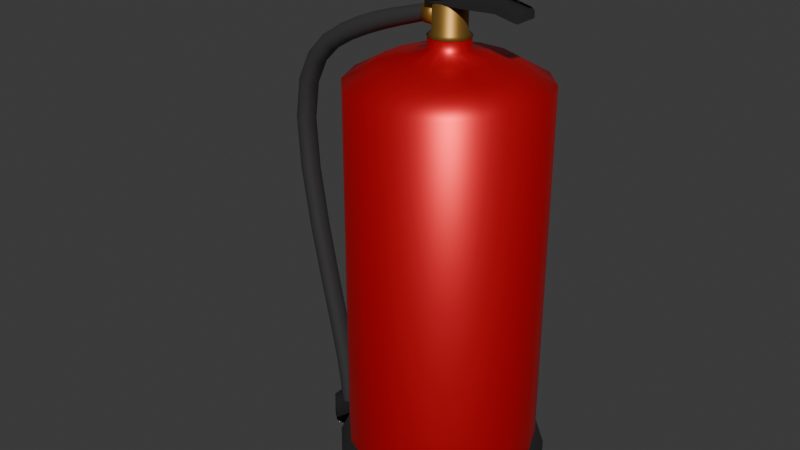 # Source: extintor.blend  (saved by Blender 5.1.29; exported with 4.5.12 LTS)
import bpy
from mathutils import Matrix  # noqa: F401  (used for matrix-valued properties, if any)

bpy.ops.wm.read_factory_settings(use_empty=True)
scene = bpy.context.scene
scene.name = 'Scene'

# ---- collections
col_collection = bpy.data.collections.new('Collection'); scene.collection.children.link(col_collection)

# ---- materials (node trees are filled in below, after node groups)
mat_lata = bpy.data.materials.new('Lata')
mat_plastico = bpy.data.materials.new('Plastico')
mat_material_001 = bpy.data.materials.new('Material.001')
mat_mangueira = bpy.data.materials.new('Mangueira')

# ---- material node trees
mat_lata.use_nodes = True; mat_lata.node_tree.nodes.clear()
_N = mat_lata.node_tree.nodes; _L = mat_lata.node_tree.links
n0 = _N.new('ShaderNodeBsdfPrincipled'); n0.name = 'Principled BSDF'; n0.location = (-200, 100)
n0.inputs[0].default_value = (0.8, 0.007722, 0.01715, 1.0)
n0.inputs[1].default_value = 0.5698
n0.inputs[2].default_value = 0.4186
n1 = _N.new('ShaderNodeOutputMaterial'); n1.name = 'Material Output'; n1.location = (200, 100)
_L.new(n0.outputs[0], n1.inputs[0])
n1.is_active_output = True
mat_plastico.use_nodes = True; mat_plastico.node_tree.nodes.clear()
_N = mat_plastico.node_tree.nodes; _L = mat_plastico.node_tree.links
n0 = _N.new('ShaderNodeBsdfPrincipled'); n0.name = 'Principled BSDF'; n0.location = (-200, 100)
n0.inputs[0].default_value = (0.00973, 0.00973, 0.00973, 1.0)
n0.inputs[2].default_value = 1.0
n1 = _N.new('ShaderNodeOutputMaterial'); n1.name = 'Material Output'; n1.location = (200, 100)
_L.new(n0.outputs[0], n1.inputs[0])
n1.is_active_output = True
mat_material_001.use_nodes = True; mat_material_001.node_tree.nodes.clear()
_N = mat_material_001.node_tree.nodes; _L = mat_material_001.node_tree.links
n0 = _N.new('ShaderNodeBsdfPrincipled'); n0.name = 'Principled BSDF'; n0.location = (-200, 100)
n0.inputs[0].default_value = (0.4205, 0.2312, 0.05216, 1.0)
n0.inputs[1].default_value = 0.814
n1 = _N.new('ShaderNodeOutputMaterial'); n1.name = 'Material Output'; n1.location = (200, 100)
_L.new(n0.outputs[0], n1.inputs[0])
n1.is_active_output = True
mat_mangueira.use_nodes = True; mat_mangueira.node_tree.nodes.clear()
_N = mat_mangueira.node_tree.nodes; _L = mat_mangueira.node_tree.links
n0 = _N.new('ShaderNodeBsdfPrincipled'); n0.name = 'Principled BSDF'; n0.location = (-200, 100)
n0.inputs[0].default_value = (0.0436, 0.0436, 0.0436, 1.0)
n0.inputs[2].default_value = 0.3721
n1 = _N.new('ShaderNodeOutputMaterial'); n1.name = 'Material Output'; n1.location = (200, 100)
_L.new(n0.outputs[0], n1.inputs[0])
n1.is_active_output = True

# ---- world
world_world = bpy.data.worlds.new('World'); scene.world = world_world
world_world.use_nodes = True; world_world.node_tree.nodes.clear()
_N = world_world.node_tree.nodes; _L = world_world.node_tree.links
n0 = _N.new('ShaderNodeOutputWorld'); n0.name = 'World Output'; n0.location = (200, 100)
n1 = _N.new('ShaderNodeBackground'); n1.name = 'Background'; n1.location = (-200, 100)
n1.inputs[0].default_value = (0.05088, 0.05088, 0.05088, 1.0)
_L.new(n1.outputs[0], n0.inputs[0])
n0.is_active_output = True
world_world.color = (0.05088, 0.05088, 0.05088)
world_world.sun_shadow_jitter_overblur = 0.0

# ---- meshes
me_circle = bpy.data.meshes.new('Circle')
me_circle.from_pydata([(-0.1509, 0.7585, 0.0), (-0.4296, 0.643, 0.0), (-0.643, 0.4296, 0.0), (-0.7585, 0.1509, 0.0), (-0.7585, -0.1509, 0.0), (-0.643, -0.4296, 0.0), (-0.4296, -0.643, 0.0), (-0.1509, -0.7585, 0.0), (0.1509, -0.7585, 0.0), (0.4296, -0.643, 0.0), (0.643, -0.4296, 0.0), (0.7585, -0.1509, 0.0), (0.7585, 0.1509, 0.0), (0.643, 0.4296, 0.0), (0.4296, 0.643, 0.0), (0.1509, 0.7585, 0.0), (-0.1509, 0.7585, 3.314), (-0.4296, 0.643, 3.314), (-0.643, 0.4296, 3.314), (-0.7585, 0.1509, 3.314), (-0.7585, -0.1509, 3.314), (-0.643, -0.4296, 3.314), (-0.4296, -0.643, 3.314), (-0.1509, -0.7585, 3.314), (0.1509, -0.7585, 3.314), (0.4296, -0.643, 3.314), (0.643, -0.4296, 3.314), (0.7585, -0.1509, 3.314), (0.7585, 0.1509, 3.314), (0.643, 0.4296, 3.314), (0.4296, 0.643, 3.314), (0.1509, 0.7585, 3.314), (-0.03133, 0.1575, 3.566), (-0.08922, 0.1335, 3.566), (-0.1335, 0.08922, 3.566), (-0.1575, 0.03133, 3.566), (-0.1575, -0.03133, 3.566), (-0.1335, -0.08922, 3.566), (-0.08922, -0.1335, 3.566), (-0.03133, -0.1575, 3.566), (0.03133, -0.1575, 3.566), (0.08922, -0.1335, 3.566), (0.1335, -0.08922, 3.566), (0.1575, -0.03133, 3.566), (0.1575, 0.03133, 3.566), (0.1335, 0.08922, 3.566), (0.08922, 0.1335, 3.566), (0.03133, 0.1575, 3.566), (0.1028, -0.5166, 3.456), (-0.438, 0.2927, 3.456), (0.1028, 0.5166, 3.456), (0.2927, -0.438, 3.456), (-0.5166, 0.1028, 3.456), (0.438, -0.2927, 3.456), (-0.5166, -0.1028, 3.456), (0.5166, -0.1028, 3.456), (-0.438, -0.2927, 3.456), (0.5166, 0.1028, 3.456), (-0.2927, -0.438, 3.456), (0.438, 0.2927, 3.456), (-0.1028, 0.5166, 3.456), (-0.1028, -0.5166, 3.456), (0.2927, 0.438, 3.456), (-0.2927, 0.438, 3.456), (-0.03133, 0.1575, 3.661), (-0.08922, 0.1335, 3.661), (-0.1335, 0.08922, 3.661), (-0.1575, 0.03133, 3.661), (-0.1575, -0.03133, 3.661), (-0.1335, -0.08922, 3.661), (-0.08922, -0.1335, 3.661), (-0.03133, -0.1575, 3.661), (0.03133, -0.1575, 3.661), (0.08922, -0.1335, 3.661), (0.1335, -0.08922, 3.661), (0.1575, -0.03133, 3.661), (0.1575, 0.03133, 3.661), (0.1335, 0.08922, 3.661), (0.08922, 0.1335, 3.661), (0.03133, 0.1575, 3.661), (-0.2858, 0.1909, 3.511), (0.1909, -0.2858, 3.511), (-0.3371, 0.06705, 3.511), (0.2858, -0.1909, 3.511), (-0.3371, -0.06705, 3.511), (0.3371, -0.06705, 3.511), (-0.2858, -0.1909, 3.511), (0.3371, 0.06705, 3.511), (-0.1909, -0.2858, 3.511), (0.2858, 0.1909, 3.511), (-0.06705, 0.3371, 3.511), (-0.06705, -0.3371, 3.511), (0.1909, 0.2858, 3.511), (-0.1909, 0.2858, 3.511), (0.06705, -0.3371, 3.511), (0.06705, 0.3371, 3.511)], [], [(17, 18, 49, 63), (11, 12, 28, 27), (5, 6, 22, 21), (12, 13, 29, 28), (6, 7, 23, 22), (15, 0, 16, 31), (13, 14, 30, 29), (0, 1, 17, 16), (7, 8, 24, 23), (14, 15, 31, 30), (1, 2, 18, 17), (8, 9, 25, 24), (2, 3, 19, 18), (9, 10, 26, 25), (3, 4, 20, 19), (10, 11, 27, 26), (81, 41, 40, 94), (42, 43, 75, 74), (31, 16, 60, 50), (82, 35, 34, 80), (83, 42, 41, 81), (84, 36, 35, 82), (85, 43, 42, 83), (86, 37, 36, 84), (87, 44, 43, 85), (88, 38, 37, 86), (89, 45, 44, 87), (91, 39, 38, 88), (92, 46, 45, 89), (93, 33, 32, 90), (94, 40, 39, 91), (95, 47, 46, 92), (24, 25, 51, 48), (35, 36, 68, 67), (90, 32, 47, 95), (30, 31, 50, 62), (23, 24, 48, 61), (16, 17, 63, 60), (29, 30, 62, 59), (18, 19, 52, 49), (22, 23, 61, 58), (28, 29, 59, 57), (21, 22, 58, 56), (27, 28, 57, 55), (20, 21, 56, 54), (26, 27, 55, 53), (19, 20, 54, 52), (25, 26, 53, 51), (93, 80, 34, 33), (36, 37, 69, 68), (43, 44, 76, 75), (37, 38, 70, 69), (44, 45, 77, 76), (38, 39, 71, 70), (47, 32, 64, 79), (45, 46, 78, 77), (32, 33, 65, 64), (39, 40, 72, 71), (46, 47, 79, 78), (33, 34, 66, 65), (40, 41, 73, 72), (34, 35, 67, 66), (41, 42, 74, 73), (4, 5, 21, 20), (63, 49, 80, 93), (60, 90, 95, 50), (50, 95, 92, 62), (48, 94, 91, 61), (63, 93, 90, 60), (62, 92, 89, 59), (61, 91, 88, 58), (59, 89, 87, 57), (58, 88, 86, 56), (57, 87, 85, 55), (56, 86, 84, 54), (55, 85, 83, 53), (54, 84, 82, 52), (53, 83, 81, 51), (52, 82, 80, 49), (51, 81, 94, 48)])
me_circle.polygons.foreach_set('use_smooth', [True] * 80)
_uv = me_circle.uv_layers.new(name='UVMap')
_uv.uv.foreach_set('vector', [0.0, 0.0, 0.0, 0.0, 0.0, 0.0, 0.0, 0.0, 0.0, 0.0, 0.0, 0.0, 0.0, 0.0, 0.0, 0.0, 0.0, 0.0, 0.0, 0.0, 0.0, 0.0, 0.0, 0.0, 0.0, 0.0, 0.0, 0.0, 0.0, 0.0, 0.0, 0.0, 0.0, 0.0, 0.0, 0.0, 0.0, 0.0, 0.0, 0.0, 0.0, 0.0, 0.0, 0.0, 0.0, 0.0, 0.0, 0.0, 0.0, 0.0, 0.0, 0.0, 0.0, 0.0, 0.0, 0.0, 0.0, 0.0, 0.0, 0.0, 0.0, 0.0, 0.0, 0.0, 0.0, 0.0, 0.0, 0.0, 0.0, 0.0, 0.0, 0.0, 0.0, 0.0, 0.0, 0.0, 0.0, 0.0, 0.0, 0.0, 0.0, 0.0, 0.0, 0.0, 0.0, 0.0, 0.0, 0.0, 0.0, 0.0, 0.0, 0.0, 0.0, 0.0, 0.0, 0.0, 0.0, 0.0, 0.0, 0.0, 0.0, 0.0, 0.0, 0.0, 0.0, 0.0, 0.0, 0.0, 0.0, 0.0, 0.0, 0.0, 0.0, 0.0, 0.0, 0.0, 0.0, 0.0, 0.0, 0.0, 0.0, 0.0, 0.0, 0.0, 0.0, 0.0, 0.0, 0.0, 0.0, 0.0, 0.0, 0.0, 0.0, 0.0, 0.0, 0.0, 0.0, 0.0, 0.0, 0.0, 0.0, 0.0, 0.0, 0.0, 0.0, 0.0, 0.0, 0.0, 0.0, 0.0, 0.0, 0.0, 0.0, 0.0, 0.0, 0.0, 0.0, 0.0, 0.0, 0.0, 0.0, 0.0, 0.0, 0.0, 0.0, 0.0, 0.0, 0.0, 0.0, 0.0, 0.0, 0.0, 0.0, 0.0, 0.0, 0.0, 0.0, 0.0, 0.0, 0.0, 0.0, 0.0, 0.0, 0.0, 0.0, 0.0, 0.0, 0.0, 0.0, 0.0, 0.0, 0.0, 0.0, 0.0, 0.0, 0.0, 0.0, 0.0, 0.0, 0.0, 0.0, 0.0, 0.0, 0.0, 0.0, 0.0, 0.0, 0.0, 0.0, 0.0, 0.0, 0.0, 0.0, 0.0, 0.0, 0.0, 0.0, 0.0, 0.0, 0.0, 0.0, 0.0, 0.0, 0.0, 0.0, 0.0, 0.0, 0.0, 0.0, 0.0, 0.0, 0.0, 0.0, 0.0, 0.0, 0.0, 0.0, 0.0, 0.0, 0.0, 0.0, 0.0, 0.0, 0.0, 0.0, 0.0, 0.0, 0.0, 0.0, 0.0, 0.0, 0.0, 0.0, 0.0, 0.0, 0.0, 0.0, 0.0, 0.0, 0.0, 0.0, 0.0, 0.0, 0.0, 0.0, 0.0, 0.0, 0.0, 0.0, 0.0, 0.0, 0.0, 0.0, 0.0, 0.0, 0.0, 0.0, 0.0, 0.0, 0.0, 0.0, 0.0, 0.0, 0.0, 0.0, 0.0, 0.0, 0.0, 0.0, 0.0, 0.0, 0.0, 0.0, 0.0, 0.0, 0.0, 0.0, 0.0, 0.0, 0.0, 0.0, 0.0, 0.0, 0.0, 0.0, 0.0, 0.0, 0.0, 0.0, 0.0, 0.0, 0.0, 0.0, 0.0, 0.0, 0.0, 0.0, 0.0, 0.0, 0.0, 0.0, 0.0, 0.0, 0.0, 0.0, 0.0, 0.0, 0.0, 0.0, 0.0, 0.0, 0.0, 0.0, 0.0, 0.0, 0.0, 0.0, 0.0, 0.0, 0.0, 0.0, 0.0, 0.0, 0.0, 0.0, 0.0, 0.0, 0.0, 0.0, 0.0, 0.0, 0.0, 0.0, 0.0, 0.0, 0.0, 0.0, 0.0, 0.0, 0.0, 0.0, 0.0, 0.0, 0.0, 0.0, 0.0, 0.0, 0.0, 0.0, 0.0, 0.0, 0.0, 0.0, 0.0, 0.0, 0.0, 0.0, 0.0, 0.0, 0.0, 0.0, 0.0, 0.0, 0.0, 0.0, 0.0, 0.0, 0.0, 0.0, 0.0, 0.0, 0.0, 0.0, 0.0, 0.0, 0.0, 0.0, 0.0, 0.0, 0.0, 0.0, 0.0, 0.0, 0.0, 0.0, 0.0, 0.0, 0.0, 0.0, 0.0, 0.0, 0.0, 0.0, 0.0, 0.0, 0.0, 0.0, 0.0, 0.0, 0.0, 0.0, 0.0, 0.0, 0.0, 0.0, 0.0, 0.0, 0.0, 0.0, 0.0, 0.0, 0.0, 0.0, 0.0, 0.0, 0.0, 0.0, 0.0, 0.0, 0.0, 0.0, 0.0, 0.0, 0.0, 0.0, 0.0, 0.0, 0.0, 0.0, 0.0, 0.0, 0.0, 0.0, 0.0, 0.0, 0.0, 0.0, 0.0, 0.0, 0.0, 0.0, 0.0, 0.0, 0.0, 0.0, 0.0, 0.0, 0.0, 0.0, 0.0, 0.0, 0.0, 0.0, 0.0, 0.0, 0.0, 0.0, 0.0, 0.0, 0.0, 0.0, 0.0, 0.0, 0.0, 0.0, 0.0, 0.0, 0.0, 0.0, 0.0, 0.0, 0.0, 0.0, 0.0, 0.0, 0.0, 0.0, 0.0, 0.0, 0.0, 0.0, 0.0, 0.0, 0.0, 0.0, 0.0, 0.0, 0.0, 0.0, 0.0, 0.0, 0.0, 0.0, 0.0, 0.0, 0.0, 0.0, 0.0, 0.0, 0.0, 0.0, 0.0, 0.0, 0.0, 0.0, 0.0, 0.0, 0.0, 0.0, 0.0, 0.0, 0.0, 0.0, 0.0, 0.0, 0.0, 0.0, 0.0, 0.0, 0.0, 0.0, 0.0, 0.0, 0.0, 0.0, 0.0, 0.0, 0.0, 0.0, 0.0, 0.0, 0.0, 0.0, 0.0, 0.0, 0.0, 0.0, 0.0, 0.0, 0.0, 0.0, 0.0, 0.0, 0.0, 0.0, 0.0, 0.0, 0.0, 0.0, 0.0, 0.0, 0.0, 0.0, 0.0, 0.0, 0.0, 0.0, 0.0, 0.0, 0.0, 0.0, 0.0, 0.0, 0.0, 0.0, 0.0, 0.0, 0.0, 0.0, 0.0, 0.0, 0.0, 0.0, 0.0, 0.0, 0.0, 0.0, 0.0, 0.0, 0.0, 0.0, 0.0, 0.0, 0.0, 0.0, 0.0, 0.0, 0.0, 0.0, 0.0, 0.0, 0.0, 0.0, 0.0, 0.0, 0.0, 0.0, 0.0, 0.0, 0.0, 0.0, 0.0, 0.0, 0.0, 0.0, 0.0, 0.0, 0.0, 0.0, 0.0, 0.0, 0.0, 0.0, 0.0, 0.0, 0.0, 0.0, 0.0, 0.0, 0.0])
me_circle.materials.append(mat_lata)
me_circle.update()
me_circle_001 = bpy.data.meshes.new('Circle.001')
me_circle_001.from_pydata([(-0.207, 1.041, 0.0), (-0.5896, 0.8824, 0.0), (-0.8824, 0.5896, 0.0), (-1.041, 0.207, 0.0), (-1.041, -0.207, 0.0), (-0.8824, -0.5896, 0.0), (-0.5896, -0.8824, 0.0), (-0.207, -1.041, 0.0), (0.207, -1.041, 0.0), (0.5896, -0.8824, 0.0), (0.8824, -0.5896, 0.0), (1.041, -0.207, 0.0), (1.041, 0.207, 0.0), (0.8824, 0.5896, 0.0), (0.5896, 0.8824, 0.0), (0.207, 1.041, 0.0), (-0.207, 1.041, 0.4934), (-0.5896, 0.8824, 0.4934), (-0.8824, 0.5896, 0.4934), (-1.041, 0.207, 0.4934), (-1.041, -0.207, 0.4934), (-0.8824, -0.5896, 0.4934), (-0.5896, -0.8824, 0.4934), (-0.207, -1.041, 0.4934), (0.207, -1.041, 0.4934), (0.5896, -0.8824, 0.4934), (0.8824, -0.5896, 0.4934), (1.041, -0.207, 0.4934), (1.041, 0.207, 0.4934), (0.8824, 0.5896, 0.4934), (0.5896, 0.8824, 0.4934), (0.207, 1.041, 0.4934), (-0.189, 0.9501, 0.6251), (-0.5382, 0.8055, 0.6251), (-0.8055, 0.5382, 0.6251), (-0.9501, 0.189, 0.6251), (-0.9501, -0.189, 0.6251), (-0.8055, -0.5382, 0.6251), (-0.5382, -0.8055, 0.6251), (-0.189, -0.9501, 0.6251), (0.189, -0.9501, 0.6251), (0.5382, -0.8055, 0.6251), (0.8055, -0.5382, 0.6251), (0.9501, -0.189, 0.6251), (0.9501, 0.189, 0.6251), (0.8055, 0.5382, 0.6251), (0.5382, 0.8055, 0.6251), (0.189, 0.9501, 0.6251), (-1.041, 0.1452, 0.112), (-1.041, -0.1452, 0.112), (-1.041, 0.1452, 0.3814), (-1.041, -0.1452, 0.3814), (-1.369, 0.1452, 0.112), (-1.369, -0.1452, 0.112), (-1.369, 0.1452, 0.3814), (-1.369, -0.1452, 0.3814), (-1.461, 0.06812, 0.112), (-1.461, -0.06812, 0.112), (-1.461, 0.06812, 0.3814), (-1.461, -0.06812, 0.3814)], [], [(0, 1, 2, 3, 4, 5, 6, 7, 8, 9, 10, 11, 12, 13, 14, 15), (31, 30, 46, 47), (13, 12, 28, 29), (6, 5, 21, 22), (14, 13, 29, 30), (7, 6, 22, 23), (15, 14, 30, 31), (8, 7, 23, 24), (1, 0, 16, 17), (0, 15, 31, 16), (9, 8, 24, 25), (2, 1, 17, 18), (10, 9, 25, 26), (3, 2, 18, 19), (11, 10, 26, 27), (4, 3, 48, 49), (12, 11, 27, 28), (5, 4, 20, 21), (32, 47, 46, 45, 44, 43, 42, 41, 40, 39, 38, 37, 36, 35, 34, 33), (24, 23, 39, 40), (17, 16, 32, 33), (16, 31, 47, 32), (25, 24, 40, 41), (18, 17, 33, 34), (26, 25, 41, 42), (19, 18, 34, 35), (27, 26, 42, 43), (20, 19, 35, 36), (28, 27, 43, 44), (21, 20, 36, 37), (29, 28, 44, 45), (22, 21, 37, 38), (30, 29, 45, 46), (23, 22, 38, 39), (48, 50, 54, 52), (20, 4, 49, 51), (3, 19, 50, 48), (19, 20, 51, 50), (55, 53, 57, 59), (49, 48, 52, 53), (51, 49, 53, 55), (50, 51, 55, 54), (57, 56, 58, 59), (54, 55, 59, 58), (52, 54, 58, 56), (53, 52, 56, 57)])
me_circle_001.polygons.foreach_set('use_smooth', [True] * 46)
_uv = me_circle_001.uv_layers.new(name='UVMap')
_uv.uv.foreach_set('vector', [0.0, 0.0, 0.0, 0.0, 0.0, 0.0, 0.0, 0.0, 0.0, 0.0, 0.0, 0.0, 0.0, 0.0, 0.0, 0.0, 0.0, 0.0, 0.0, 0.0, 0.0, 0.0, 0.0, 0.0, 0.0, 0.0, 0.0, 0.0, 0.0, 0.0, 0.0, 0.0, 0.0, 0.0, 0.0, 0.0, 0.0, 0.0, 0.0, 0.0, 0.0, 0.0, 0.0, 0.0, 0.0, 0.0, 0.0, 0.0, 0.0, 0.0, 0.0, 0.0, 0.0, 0.0, 0.0, 0.0, 0.0, 0.0, 0.0, 0.0, 0.0, 0.0, 0.0, 0.0, 0.0, 0.0, 0.0, 0.0, 0.0, 0.0, 0.0, 0.0, 0.0, 0.0, 0.0, 0.0, 0.0, 0.0, 0.0, 0.0, 0.0, 0.0, 0.0, 0.0, 0.0, 0.0, 0.0, 0.0, 0.0, 0.0, 0.0, 0.0, 0.0, 0.0, 0.0, 0.0, 0.0, 0.0, 0.0, 0.0, 0.0, 0.0, 0.0, 0.0, 0.0, 0.0, 0.0, 0.0, 0.0, 0.0, 0.0, 0.0, 0.0, 0.0, 0.0, 0.0, 0.0, 0.0, 0.0, 0.0, 0.0, 0.0, 0.0, 0.0, 0.0, 0.0, 0.0, 0.0, 0.0, 0.0, 0.0, 0.0, 0.0, 0.0, 0.0, 0.0, 0.0, 0.0, 0.0, 0.0, 0.0, 0.0, 0.0, 0.0, 0.0, 0.0, 0.0, 0.0, 0.0, 0.0, 0.0, 0.0, 0.0, 0.0, 0.0, 0.0, 0.0, 0.0, 0.0, 0.0, 0.0, 0.0, 0.0, 0.0, 0.0, 0.0, 0.0, 0.0, 0.0, 0.0, 0.0, 0.0, 0.0, 0.0, 0.0, 0.0, 0.0, 0.0, 0.0, 0.0, 0.0, 0.0, 0.0, 0.0, 0.0, 0.0, 0.0, 0.0, 0.0, 0.0, 0.0, 0.0, 0.0, 0.0, 0.0, 0.0, 0.0, 0.0, 0.0, 0.0, 0.0, 0.0, 0.0, 0.0, 0.0, 0.0, 0.0, 0.0, 0.0, 0.0, 0.0, 0.0, 0.0, 0.0, 0.0, 0.0, 0.0, 0.0, 0.0, 0.0, 0.0, 0.0, 0.0, 0.0, 0.0, 0.0, 0.0, 0.0, 0.0, 0.0, 0.0, 0.0, 0.0, 0.0, 0.0, 0.0, 0.0, 0.0, 0.0, 0.0, 0.0, 0.0, 0.0, 0.0, 0.0, 0.0, 0.0, 0.0, 0.0, 0.0, 0.0, 0.0, 0.0, 0.0, 0.0, 0.0, 0.0, 0.0, 0.0, 0.0, 0.0, 0.0, 0.0, 0.0, 0.0, 0.0, 0.0, 0.0, 0.0, 0.0, 0.0, 0.0, 0.0, 0.0, 0.0, 0.0, 0.0, 0.0, 0.0, 0.0, 0.0, 0.0, 0.0, 0.0, 0.0, 0.0, 0.0, 0.0, 0.0, 0.0, 0.0, 0.0, 0.0, 0.0, 0.0, 0.0, 0.0, 0.0, 0.0, 0.0, 0.0, 0.0, 0.0, 0.0, 0.0, 0.0, 0.0, 0.0, 0.0, 0.0, 0.0, 0.0, 0.0, 0.0, 0.0, 0.0, 0.0, 0.0, 0.0, 0.0, 0.0, 0.0, 0.0, 0.0, 0.0, 0.0, 0.0, 0.0, 0.0, 0.0, 0.0, 0.0, 0.0, 0.0, 0.0, 0.0, 0.0, 0.0, 0.0, 0.0, 0.0, 0.0, 0.0, 0.0, 0.0, 0.0, 0.0, 0.0, 0.0, 0.0, 0.0, 0.0, 0.0, 0.0, 0.0, 0.0, 0.0, 0.0, 0.0, 0.0, 0.0, 0.0, 0.0, 0.0, 0.0, 0.0, 0.0, 0.0, 0.0, 0.0, 0.0, 0.0, 0.0, 0.0, 0.0, 0.0, 0.0, 0.0, 0.0, 0.0, 0.0, 0.0, 0.0, 0.0, 0.0, 0.0, 0.0, 0.0, 0.0, 0.0, 0.0, 0.0, 0.0, 0.0, 0.0, 0.0, 0.0, 0.0, 0.0, 0.0, 0.0, 0.0, 0.0, 0.0, 0.0, 0.0, 0.0, 0.0, 0.0, 0.0, 0.0, 0.0, 0.0, 0.0, 0.0, 0.0])
me_circle_001.materials.append(mat_plastico)
me_circle_001.update()
me_circle_003 = bpy.data.meshes.new('Circle.003')
me_circle_003.from_pydata([(-0.162, 0.8143, 0.1908), (-0.4613, 0.6904, 0.1908), (-0.6904, 0.4613, 0.1908), (-0.8143, 0.162, 0.1908), (-0.8143, -0.162, 0.1908), (-0.6904, -0.4613, 0.1908), (-0.4613, -0.6904, 0.1908), (-0.162, -0.8143, 0.1908), (0.162, -0.8143, 0.1908), (0.4613, -0.6904, 0.1908), (0.6904, -0.4613, 0.1908), (0.8143, -0.162, 0.1908), (0.8143, 0.162, 0.1908), (0.6904, 0.4613, 0.1908), (0.4613, 0.6904, 0.1908), (0.162, 0.8143, 0.1908), (1.624, -1.3, 1.853), (1.376, -1.3, 1.256), (0.9197, -1.3, 0.7994), (0.3229, -1.3, 0.5522), (-0.3229, -1.3, 0.5522), (-0.9197, -1.3, 0.7994), (-1.376, -1.3, 1.256), (-1.624, -1.3, 1.853), (-1.624, -1.3, 2.499), (-1.376, -1.3, 3.095), (-0.9197, -1.3, 3.552), (-0.3229, -1.3, 3.799), (0.3229, -1.3, 3.799), (0.9197, -1.3, 3.552), (1.376, -1.3, 3.095), (1.624, -1.3, 2.499), (1.273, 1.025, 1.923), (1.079, 1.025, 1.455), (0.7208, 1.025, 1.097), (0.2531, 1.025, 0.9032), (-0.2531, 1.025, 0.9032), (-0.7208, 1.025, 1.097), (-1.079, 1.025, 1.455), (-1.273, 1.025, 1.923), (-1.273, 1.025, 2.429), (-1.079, 1.025, 2.897), (-0.7208, 1.025, 3.255), (-0.2531, 1.025, 3.448), (0.2531, 1.025, 3.448), (0.7208, 1.025, 3.255), (1.079, 1.025, 2.897), (1.273, 1.025, 2.429), (-0.162, 0.8143, 1.253), (-0.4613, 0.6904, 1.253), (-0.6904, 0.4613, 1.253), (-0.8143, 0.162, 1.253), (-0.8143, -0.162, 1.253), (-0.6904, -0.4613, 1.253), (-0.4613, -0.6904, 1.253), (-0.162, -0.8143, 1.253), (0.162, -0.8143, 1.253), (0.4613, -0.6904, 1.253), (0.6904, -0.4613, 1.253), (0.8143, -0.162, 1.253), (0.8143, 0.162, 1.253), (0.6904, 0.4613, 1.253), (0.4613, 0.6904, 1.253), (0.162, 0.8143, 1.253), (-1.273, -1.047, 1.923), (-1.079, -1.047, 1.455), (1.273, -1.047, 2.429), (1.079, -1.047, 2.897), (-1.273, -1.047, 2.429), (1.079, -1.047, 1.455), (1.273, -1.047, 1.923), (-1.079, -1.047, 2.897), (0.7208, -1.047, 1.097), (-0.7208, -1.047, 3.255), (0.2531, -1.047, 0.9032), (-0.2531, -1.047, 3.448), (-0.2531, -1.047, 0.9032), (0.2531, -1.047, 3.448), (-0.7208, -1.047, 1.097), (0.7208, -1.047, 3.255), (1.067, 1.207, 1.964), (0.9042, 1.207, 1.572), (0.6042, 1.207, 1.271), (0.2122, 1.207, 1.109), (-0.2122, 1.207, 1.109), (-0.6042, 1.207, 1.271), (-0.9042, 1.207, 1.572), (-1.067, 1.207, 1.964), (-1.067, 1.207, 2.388), (-0.9042, 1.207, 2.78), (-0.6042, 1.207, 3.08), (-0.2122, 1.207, 3.242), (0.2122, 1.207, 3.242), (0.6042, 1.207, 3.08), (0.9042, 1.207, 2.78), (1.067, 1.207, 2.388)], [], [(16, 31, 30, 29, 28, 27, 26, 25, 24, 23, 22, 21, 20, 19, 18, 17), (32, 33, 81, 80), (65, 64, 39, 38), (67, 66, 47, 46), (64, 68, 40, 39), (70, 69, 33, 32), (66, 70, 32, 47), (68, 71, 41, 40), (69, 72, 34, 33), (71, 73, 42, 41), (72, 74, 35, 34), (73, 75, 43, 42), (74, 76, 36, 35), (75, 77, 44, 43), (76, 78, 37, 36), (77, 79, 45, 44), (78, 65, 38, 37), (79, 67, 46, 45), (0, 15, 14, 13, 12, 11, 10, 9, 8, 7, 6, 5, 4, 3, 2, 1), (48, 49, 50, 51, 52, 53, 54, 55, 56, 57, 58, 59, 60, 61, 62, 63), (4, 5, 53, 52), (5, 6, 54, 53), (12, 13, 61, 60), (6, 7, 55, 54), (15, 0, 48, 63), (13, 14, 62, 61), (0, 1, 49, 48), (7, 8, 56, 55), (14, 15, 63, 62), (1, 2, 50, 49), (8, 9, 57, 56), (2, 3, 51, 50), (9, 10, 58, 57), (3, 4, 52, 51), (10, 11, 59, 58), (11, 12, 60, 59), (29, 30, 67, 79), (21, 22, 65, 78), (28, 29, 79, 77), (20, 21, 78, 76), (27, 28, 77, 75), (19, 20, 76, 74), (26, 27, 75, 73), (18, 19, 74, 72), (25, 26, 73, 71), (17, 18, 72, 69), (24, 25, 71, 68), (31, 16, 70, 66), (16, 17, 69, 70), (23, 24, 68, 64), (30, 31, 66, 67), (22, 23, 64, 65), (80, 81, 82, 83, 84, 85, 86, 87, 88, 89, 90, 91, 92, 93, 94, 95), (47, 32, 80, 95), (40, 41, 89, 88), (33, 34, 82, 81), (41, 42, 90, 89), (34, 35, 83, 82), (42, 43, 91, 90), (35, 36, 84, 83), (43, 44, 92, 91), (36, 37, 85, 84), (44, 45, 93, 92), (37, 38, 86, 85), (45, 46, 94, 93), (38, 39, 87, 86), (46, 47, 95, 94), (39, 40, 88, 87)])
me_circle_003.polygons.foreach_set('use_smooth', [True] * 68)
_uv = me_circle_003.uv_layers.new(name='UVMap')
_uv.uv.foreach_set('vector', [0.0, 0.0, 0.0, 0.0, 0.0, 0.0, 0.0, 0.0, 0.0, 0.0, 0.0, 0.0, 0.0, 0.0, 0.0, 0.0, 0.0, 0.0, 0.0, 0.0, 0.0, 0.0, 0.0, 0.0, 0.0, 0.0, 0.0, 0.0, 0.0, 0.0, 0.0, 0.0, 0.0, 0.0, 0.0, 0.0, 0.0, 0.0, 0.0, 0.0, 0.0, 0.0, 0.0, 0.0, 0.0, 0.0, 0.0, 0.0, 0.0, 0.0, 0.0, 0.0, 0.0, 0.0, 0.0, 0.0, 0.0, 0.0, 0.0, 0.0, 0.0, 0.0, 0.0, 0.0, 0.0, 0.0, 0.0, 0.0, 0.0, 0.0, 0.0, 0.0, 0.0, 0.0, 0.0, 0.0, 0.0, 0.0, 0.0, 0.0, 0.0, 0.0, 0.0, 0.0, 0.0, 0.0, 0.0, 0.0, 0.0, 0.0, 0.0, 0.0, 0.0, 0.0, 0.0, 0.0, 0.0, 0.0, 0.0, 0.0, 0.0, 0.0, 0.0, 0.0, 0.0, 0.0, 0.0, 0.0, 0.0, 0.0, 0.0, 0.0, 0.0, 0.0, 0.0, 0.0, 0.0, 0.0, 0.0, 0.0, 0.0, 0.0, 0.0, 0.0, 0.0, 0.0, 0.0, 0.0, 0.0, 0.0, 0.0, 0.0, 0.0, 0.0, 0.0, 0.0, 0.0, 0.0, 0.0, 0.0, 0.0, 0.0, 0.0, 0.0, 0.0, 0.0, 0.0, 0.0, 0.0, 0.0, 0.0, 0.0, 0.0, 0.0, 0.0, 0.0, 0.0, 0.0, 0.0, 0.0, 0.0, 0.0, 0.0, 0.0, 0.0, 0.0, 0.0, 0.0, 0.0, 0.0, 0.0, 0.0, 0.0, 0.0, 0.0, 0.0, 0.0, 0.0, 0.0, 0.0, 0.0, 0.0, 0.0, 0.0, 0.0, 0.0, 0.0, 0.0, 0.0, 0.0, 0.0, 0.0, 0.0, 0.0, 0.0, 0.0, 0.0, 0.0, 0.0, 0.0, 0.0, 0.0, 0.0, 0.0, 0.0, 0.0, 0.0, 0.0, 0.0, 0.0, 0.0, 0.0, 0.0, 0.0, 0.0, 0.0, 0.0, 0.0, 0.0, 0.0, 0.0, 0.0, 0.0, 0.0, 0.0, 0.0, 0.0, 0.0, 0.0, 0.0, 0.0, 0.0, 0.0, 0.0, 0.0, 0.0, 0.0, 0.0, 0.0, 0.0, 0.0, 0.0, 0.0, 0.0, 0.0, 0.0, 0.0, 0.0, 0.0, 0.0, 0.0, 0.0, 0.0, 0.0, 0.0, 0.0, 0.0, 0.0, 0.0, 0.0, 0.0, 0.0, 0.0, 0.0, 0.0, 0.0, 0.0, 0.0, 0.0, 0.0, 0.0, 0.0, 0.0, 0.0, 0.0, 0.0, 0.0, 0.0, 0.0, 0.0, 0.0, 0.0, 0.0, 0.0, 0.0, 0.0, 0.0, 0.0, 0.0, 0.0, 0.0, 0.0, 0.0, 0.0, 0.0, 0.0, 0.0, 0.0, 0.0, 0.0, 0.0, 0.0, 0.0, 0.0, 0.0, 0.0, 0.0, 0.0, 0.0, 0.0, 0.0, 0.0, 0.0, 0.0, 0.0, 0.0, 0.0, 0.0, 0.0, 0.0, 0.0, 0.0, 0.0, 0.0, 0.0, 0.0, 0.0, 0.0, 0.0, 0.0, 0.0, 0.0, 0.0, 0.0, 0.0, 0.0, 0.0, 0.0, 0.0, 0.0, 0.0, 0.0, 0.0, 0.0, 0.0, 0.0, 0.0, 0.0, 0.0, 0.0, 0.0, 0.0, 0.0, 0.0, 0.0, 0.0, 0.0, 0.0, 0.0, 0.0, 0.0, 0.0, 0.0, 0.0, 0.0, 0.0, 0.0, 0.0, 0.0, 0.0, 0.0, 0.0, 0.0, 0.0, 0.0, 0.0, 0.0, 0.0, 0.0, 0.0, 0.0, 0.0, 0.0, 0.0, 0.0, 0.0, 0.0, 0.0, 0.0, 0.0, 0.0, 0.0, 0.0, 0.0, 0.0, 0.0, 0.0, 0.0, 0.0, 0.0, 0.0, 0.0, 0.0, 0.0, 0.0, 0.0, 0.0, 0.0, 0.0, 0.0, 0.0, 0.0, 0.0, 0.0, 0.0, 0.0, 0.0, 0.0, 0.0, 0.0, 0.0, 0.0, 0.0, 0.0, 0.0, 0.0, 0.0, 0.0, 0.0, 0.0, 0.0, 0.0, 0.0, 0.0, 0.0, 0.0, 0.0, 0.0, 0.0, 0.0, 0.0, 0.0, 0.0, 0.0, 0.0, 0.0, 0.0, 0.0, 0.0, 0.0, 0.0, 0.0, 0.0, 0.0, 0.0, 0.0, 0.0, 0.0, 0.0, 0.0, 0.0, 0.0, 0.0, 0.0, 0.0, 0.0, 0.0, 0.0, 0.0, 0.0, 0.0, 0.0, 0.0, 0.0, 0.0, 0.0, 0.0, 0.0, 0.0, 0.0, 0.0, 0.0, 0.0, 0.0, 0.0, 0.0, 0.0, 0.0, 0.0, 0.0, 0.0, 0.0, 0.0, 0.0, 0.0, 0.0, 0.0, 0.0, 0.0, 0.0, 0.0, 0.0, 0.0, 0.0, 0.0, 0.0, 0.0, 0.0, 0.0, 0.0, 0.0, 0.0, 0.0, 0.0, 0.0, 0.0, 0.0, 0.0, 0.0, 0.0, 0.0, 0.0, 0.0, 0.0, 0.0, 0.0, 0.0, 0.0, 0.0, 0.0, 0.0, 0.0, 0.0, 0.0, 0.0, 0.0, 0.0, 0.0, 0.0, 0.0, 0.0, 0.0, 0.0, 0.0, 0.0, 0.0, 0.0, 0.0, 0.0, 0.0, 0.0, 0.0, 0.0, 0.0, 0.0, 0.0, 0.0, 0.0, 0.0, 0.0, 0.0, 0.0, 0.0, 0.0, 0.0, 0.0, 0.0, 0.0, 0.0, 0.0, 0.0, 0.0, 0.0, 0.0, 0.0, 0.0, 0.0, 0.0, 0.0, 0.0, 0.0, 0.0, 0.0, 0.0, 0.0, 0.0, 0.0, 0.0, 0.0, 0.0, 0.0, 0.0, 0.0, 0.0, 0.0, 0.0, 0.0, 0.0, 0.0, 0.0, 0.0, 0.0, 0.0, 0.0, 0.0, 0.0, 0.0, 0.0, 0.0, 0.0, 0.0, 0.0, 0.0, 0.0, 0.0, 0.0, 0.0, 0.0, 0.0, 0.0, 0.0, 0.0, 0.0, 0.0, 0.0, 0.0, 0.0, 0.0, 0.0, 0.0, 0.0, 0.0, 0.0, 0.0, 0.0, 0.0, 0.0, 0.0, 0.0, 0.0])
me_circle_003.materials.append(mat_material_001)
me_circle_003.update()
me_plane = bpy.data.meshes.new('Plane')
me_plane.from_pydata([(-1.0, -1.0, 0.0), (0.141, -1.0, 0.1144), (-1.0, 1.0, 0.0), (0.141, 1.0, 0.1144), (-1.126, -1.0, -0.7905), (0.01491, -1.0, -0.6761), (-1.126, 1.0, -0.7905), (0.01491, 1.0, -0.6761), (0.1115, 1.0, -0.07023), (0.1115, -1.0, -0.07023), (2.35, -0.8451, 0.1495), (2.35, 0.8451, 0.1495), (2.32, 0.8451, -0.03519), (2.32, -0.8451, -0.03519), (2.099, -1.0, 0.1469), (2.069, -1.0, -0.03776), (2.069, 1.0, -0.03776), (2.099, 1.0, 0.1469), (0.06486, -0.961, -0.47), (0.131, -0.961, -0.7696), (-1.126, -0.961, -0.7905), (0.09768, -0.961, -0.9782), (2.111, -0.7951, -1.192), (2.077, -0.7951, -1.401), (0.06486, 0.9655, -0.47), (0.131, 0.9655, -0.7696), (-1.126, 0.9655, -0.7905), (0.09768, 0.9655, -0.9782), (2.111, 0.7996, -1.192), (2.077, 0.7996, -1.401), (1.428, -0.961, -0.896), (1.428, 0.9655, -0.896), (1.399, -0.961, -1.105), (1.395, 0.9655, -1.105), (1.958, -0.961, -1.102), (1.926, -0.961, -1.311), (1.958, 0.9655, -1.102), (1.925, 0.9655, -1.31), (-1.024, -1.0, -0.152), (-1.024, 1.0, -0.152)], [], [(0, 2, 3, 1), (9, 5, 4, 38, 0, 1), (38, 4, 6, 39), (6, 7, 8, 3, 2, 39), (15, 14, 10, 13), (17, 16, 12, 11), (14, 17, 11, 10), (10, 11, 12, 13), (1, 3, 17, 14), (3, 8, 16, 17), (9, 1, 14, 15), (18, 20, 26, 24), (18, 19, 25, 24), (22, 23, 29, 28), (34, 22, 28, 36), (20, 21, 27, 26), (37, 35, 23, 29), (19, 18, 20, 21, 32, 30), (25, 31, 33, 27, 26, 24), (19, 30, 31, 25), (34, 35, 23, 22), (37, 36, 28, 29), (33, 31, 36, 37), (30, 32, 35, 34), (21, 32, 35, 37, 33, 27), (30, 34, 36, 31), (0, 38, 39, 2), (15, 13, 12, 16, 8, 39, 38, 9)])
me_plane.polygons.foreach_set('use_smooth', [True] * 28)
_uv = me_plane.uv_layers.new(name='UVMap')
_uv.uv.foreach_set('vector', [0.0, 0.0, 0.0, 1.0, 1.0, 1.0, 1.0, 0.0, 0.0, 0.0, 0.0, 0.0, 0.0, 0.0, 0.0, 0.0, 0.0, 0.0, 1.0, 0.0, 0.0, 0.0, 0.0, 0.0, 0.0, 0.0, 0.0, 0.8077, 0.0, 0.0, 0.0, 0.0, 0.0, 0.0, 1.0, 1.0, 0.0, 1.0, 0.0, 0.8077, 0.0, 0.0, 1.0, 0.0, 1.0, 0.0, 0.0, 0.0, 1.0, 1.0, 0.0, 0.0, 0.0, 0.0, 1.0, 1.0, 1.0, 0.0, 1.0, 1.0, 1.0, 1.0, 1.0, 0.0, 1.0, 0.0, 1.0, 1.0, 0.0, 0.0, 0.0, 0.0, 1.0, 0.0, 1.0, 1.0, 1.0, 1.0, 1.0, 0.0, 1.0, 1.0, 0.0, 0.0, 0.0, 0.0, 1.0, 1.0, 0.0, 0.0, 1.0, 0.0, 1.0, 0.0, 0.0, 0.0, 0.0, 0.0, 0.0, 0.0, 0.0, 0.0, 0.0, 0.0, 0.0, 0.0, 0.0, 0.0, 0.0, 0.0, 0.0, 0.0, 0.0, 0.0, 0.0, 0.0, 0.0, 0.0, 0.0, 0.0, 0.0, 0.0, 0.0, 0.0, 0.0, 0.0, 0.0, 0.0, 0.0, 0.0, 0.0, 0.0, 0.0, 0.0, 0.0, 0.0, 0.0, 0.0, 0.0, 0.0, 0.0, 0.0, 0.0, 0.0, 0.0, 0.0, 0.0, 0.0, 0.0, 0.0, 0.0, 0.0, 0.0, 0.0, 0.0, 0.0, 0.0, 0.0, 0.0, 0.0, 0.0, 0.0, 0.0, 0.0, 0.0, 0.0, 0.0, 0.0, 0.0, 0.0, 0.0, 0.0, 0.0, 0.0, 0.0, 0.0, 0.0, 0.0, 0.0, 0.0, 0.0, 0.0, 0.0, 0.0, 0.0, 0.0, 0.0, 0.0, 0.0, 0.0, 0.0, 0.0, 0.0, 0.0, 0.0, 0.0, 0.0, 0.0, 0.0, 0.0, 0.0, 0.0, 0.0, 0.0, 0.0, 0.0, 0.0, 0.0, 0.0, 0.0, 0.0, 0.0, 0.0, 0.0, 0.0, 0.0, 0.0, 0.0, 0.0, 0.0, 0.0, 0.0, 0.0, 0.0, 0.0, 0.0, 0.0, 0.0, 0.0, 0.0, 0.0, 0.0, 0.0, 0.8077, 0.0, 1.0, 0.0, 0.0, 0.0, 0.0, 0.0, 0.0, 0.0, 0.0, 0.0, 0.0, 0.0, 0.0, 0.0, 0.0, 0.0, 0.0])
me_plane.materials.append(mat_plastico)
me_plane.update()
me_plane_001 = bpy.data.meshes.new('Plane.001')
me_plane_001.from_pydata([(-1.02, 0.02756, 3.587), (-1.696, 0.02756, 3.015), (-1.066, 0.02756, 0.085), (-1.077, 0.02756, 0.4955), (-0.1135, 0.02756, 3.827), (-1.02, -0.08534, 3.587), (-1.696, -0.08534, 3.015), (-1.066, -0.08534, 0.085), (-1.077, -0.08534, 0.4955), (-0.1135, -0.06112, 3.827), (-1.066, 0.02756, 0.1008), (-1.066, -0.08534, 0.1008), (-0.1799, 0.02756, 3.832), (-0.1799, -0.08534, 3.832), (-0.9309, 0.02756, 3.496), (-1.587, 0.02756, 3.015), (-0.9771, 0.02756, 0.085), (-0.9887, 0.02756, 0.4955), (-0.9309, -0.08534, 3.496), (-1.587, -0.08534, 3.015), (-0.9771, -0.08534, 0.085), (-0.9887, -0.08534, 0.4955), (-0.9776, 0.02756, 0.1008), (-0.9776, -0.08534, 0.1008), (-0.1132, 0.02756, 3.781), (-0.1132, -0.08534, 3.781), (-0.2966, 0.02756, 3.798), (-0.2966, -0.08534, 3.798), (-0.2268, 0.02756, 3.741), (-0.2268, -0.08534, 3.741)], [], [(3, 8, 6, 1), (12, 13, 9, 4), (10, 11, 8, 3), (1, 6, 5, 0), (2, 7, 11, 10), (26, 27, 13, 12), (17, 15, 19, 21), (9, 25, 24, 4), (22, 17, 21, 23), (15, 14, 18, 19), (16, 22, 23, 20), (28, 24, 25, 29), (1, 0, 14, 15), (26, 12, 24, 28), (3, 1, 15, 17), (27, 5, 18, 29), (13, 25, 9), (10, 3, 17, 22), (12, 4, 24), (7, 2, 16, 20), (5, 6, 19, 18), (2, 10, 22, 16), (6, 8, 21, 19), (11, 7, 20, 23), (8, 11, 23, 21), (13, 27, 29, 25), (0, 26, 28, 14), (14, 28, 29, 18), (0, 5, 27, 26)])
me_plane_001.polygons.foreach_set('use_smooth', [True] * 29)
_uv = me_plane_001.uv_layers.new(name='UVMap')
_uv.uv.foreach_set('vector', [0.0, 0.0, 0.0, 0.0, 0.0, 0.0, 0.0, 0.0, 0.0, 0.0, 0.0, 0.0, 0.0, 0.0, 0.0, 0.0, 0.0, 0.0, 0.0, 0.0, 0.0, 0.0, 0.0, 0.0, 0.0, 0.0, 0.0, 0.0, 0.0, 0.0, 0.0, 0.0, 0.0, 0.0, 0.0, 0.0, 0.0, 0.0, 0.0, 0.0, 0.0, 0.0, 0.0, 0.0, 0.0, 0.0, 0.0, 0.0, 0.0, 0.0, 0.0, 0.0, 0.0, 0.0, 0.0, 0.0, 0.0, 0.0, 0.0, 0.0, 0.0, 0.0, 0.0, 0.0, 0.0, 0.0, 0.0, 0.0, 0.0, 0.0, 0.0, 0.0, 0.0, 0.0, 0.0, 0.0, 0.0, 0.0, 0.0, 0.0, 0.0, 0.0, 0.0, 0.0, 0.0, 0.0, 0.0, 0.0, 0.0, 0.0, 0.0, 0.0, 0.0, 0.0, 0.0, 0.0, 0.0, 0.0, 0.0, 0.0, 0.0, 0.0, 0.0, 0.0, 0.0, 0.0, 0.0, 0.0, 0.0, 0.0, 0.0, 0.0, 0.0, 0.0, 0.0, 0.0, 0.0, 0.0, 0.0, 0.0, 0.0, 0.0, 0.0, 0.0, 0.0, 0.0, 0.0, 0.0, 0.0, 0.0, 0.0, 0.0, 0.0, 0.0, 0.0, 0.0, 0.0, 0.0, 0.0, 0.0, 0.0, 0.0, 0.0, 0.0, 0.0, 0.0, 0.0, 0.0, 0.0, 0.0, 0.0, 0.0, 0.0, 0.0, 0.0, 0.0, 0.0, 0.0, 0.0, 0.0, 0.0, 0.0, 0.0, 0.0, 0.0, 0.0, 0.0, 0.0, 0.0, 0.0, 0.0, 0.0, 0.0, 0.0, 0.0, 0.0, 0.0, 0.0, 0.0, 0.0, 0.0, 0.0, 0.0, 0.0, 0.0, 0.0, 0.0, 0.0, 0.0, 0.0, 0.0, 0.0, 0.0, 0.0, 0.0, 0.0, 0.0, 0.0, 0.0, 0.0, 0.0, 0.0, 0.0, 0.0, 0.0, 0.0, 0.0, 0.0, 0.0, 0.0, 0.0, 0.0, 0.0, 0.0, 0.0, 0.0, 0.0, 0.0, 0.0, 0.0, 0.0, 0.0, 0.0, 0.0, 0.0, 0.0, 0.0, 0.0])
me_plane_001.materials.append(mat_mangueira)
me_plane_001.update()

# ---- objects
ob_lata = bpy.data.objects.new('Lata', me_circle)
ob_base = bpy.data.objects.new('Base', me_circle_001)
ob_valvula = bpy.data.objects.new('Valvula', me_circle_003)
ob_pega = bpy.data.objects.new('Pega', me_plane)
ob_plane = bpy.data.objects.new('Plane', me_plane_001)

# ---- transforms, parenting, visibility, modifiers, constraints
ob_lata.location = (0.0, 0.0, 0.0)
ob_base.location = (0.0, 0.0, -0.1898)
ob_base.scale = (0.7958, 0.7958, 0.7958)
ob_valvula.location = (-0.2174, 0.0, 3.791)
ob_valvula.rotation_euler = (1.571, -0.0, 1.571)
ob_valvula.scale = (0.09994, 0.09994, 0.09994)
ob_pega.location = (0.09755, 0.0, 4.12)
ob_pega.rotation_euler = (0.0, -0.1582, 0.0)
ob_pega.scale = (0.2316, 0.124, 0.2316)
ob_plane.location = (0.0, 0.0267, 0.0)
_m = ob_plane.modifiers.new('Solidify', 'SOLIDIFY')
_m.thickness = 0.09
_m.offset = 0.0
_m = ob_plane.modifiers.new('Subdivision', 'SUBSURF')

# ---- collection membership
col_collection.objects.link(ob_lata)
col_collection.objects.link(ob_base)
col_collection.objects.link(ob_valvula)
col_collection.objects.link(ob_pega)
col_collection.objects.link(ob_plane)

# ---- scene / render settings (as saved in the file)
scene.frame_start = 1; scene.frame_end = 250; scene.frame_set(1)
scene.render.engine = 'BLENDER_EEVEE_NEXT'
scene.render.bake_bias = 0.0
scene.render.bake_samples = 0
scene.cycles.sampling_pattern = 'TABULATED_SOBOL'
scene.eevee.use_volume_custom_range = False
bpy.context.view_layer.update()

# ---- added for rendering (the .blend has no active camera and no usable light): camera, sun
cam_auto = bpy.data.cameras.new('AutoCamera')
cam_auto.lens = 50.0
cam_auto.sensor_width = 36.0
cam_auto.clip_end = 1000.0
ob_auto_camera = bpy.data.objects.new('AutoCamera', cam_auto)
scene.collection.objects.link(ob_auto_camera)
ob_auto_camera.location = (4.52412, -5.96974, 6.00493)
ob_auto_camera.rotation_euler = (1.09748, -7.21219e-08, 0.694738)
scene.camera = ob_auto_camera
light_auto_sun = bpy.data.lights.new('AutoSun', 'SUN')
light_auto_sun.energy = 3.0
light_auto_sun.angle = 0.0523599
ob_auto_sun = bpy.data.objects.new('AutoSun', light_auto_sun)
scene.collection.objects.link(ob_auto_sun)
ob_auto_sun.rotation_euler = (0.872665, 0.174533, 0.523599)
bpy.context.view_layer.update()
